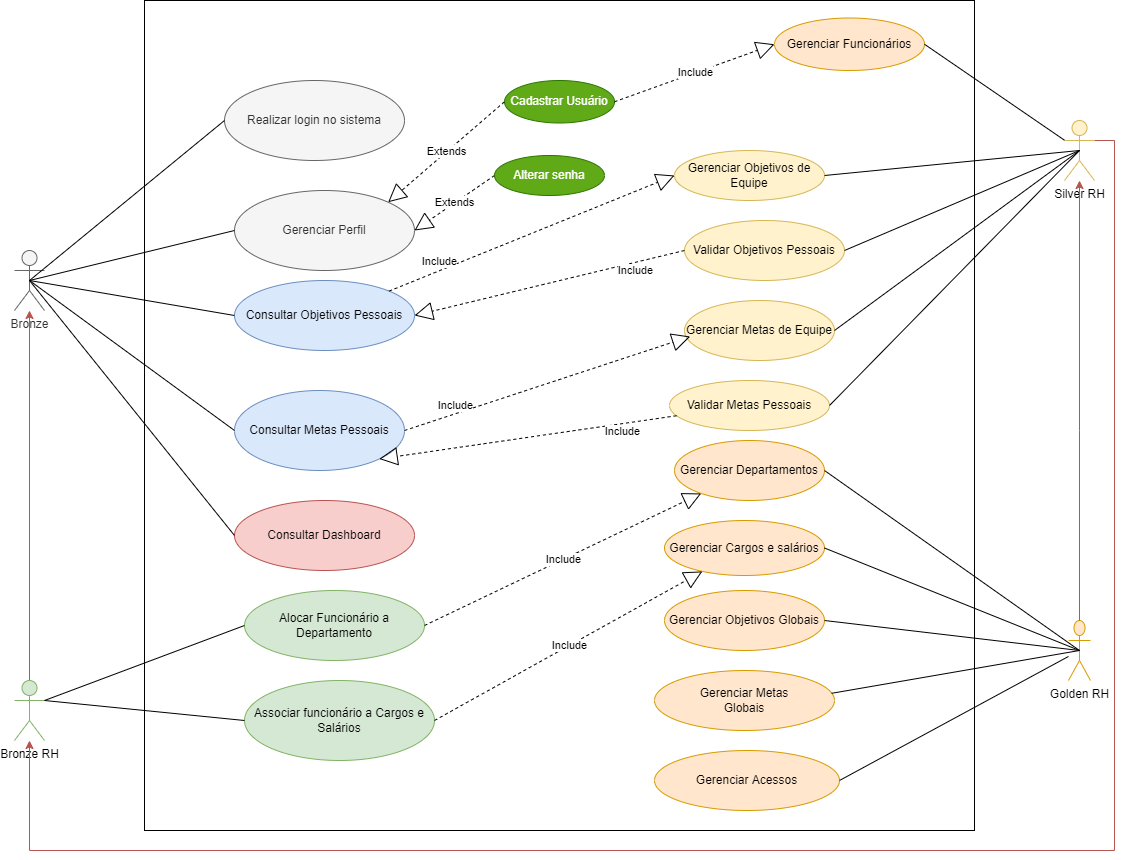

The diagram above was exported from draw.io. Its source (the exported page's mxGraphModel, read from the mxfile embedded in the PNG):
<mxGraphModel dx="1736" dy="980" grid="1" gridSize="10" guides="1" tooltips="1" connect="1" arrows="1" fold="1" page="1" pageScale="1" pageWidth="827" pageHeight="1169" math="0" shadow="0">
  <root>
    <mxCell id="0" />
    <mxCell id="1" parent="0" />
    <mxCell id="hsO9aPJw0ODE2f-euTs8-1" value="" style="whiteSpace=wrap;html=1;aspect=fixed;" parent="1" vertex="1">
      <mxGeometry x="190" y="40" width="830" height="830" as="geometry" />
    </mxCell>
    <mxCell id="hsO9aPJw0ODE2f-euTs8-2" value="Bronze" style="shape=umlActor;verticalLabelPosition=bottom;verticalAlign=top;html=1;outlineConnect=0;fillColor=#f5f5f5;fontColor=#333333;strokeColor=#666666;" parent="1" vertex="1">
      <mxGeometry x="60" y="290" width="30" height="60" as="geometry" />
    </mxCell>
    <mxCell id="hsO9aPJw0ODE2f-euTs8-29" style="edgeStyle=orthogonalEdgeStyle;rounded=0;orthogonalLoop=1;jettySize=auto;html=1;startArrow=none;startFill=0;endArrow=classic;endFill=1;fillColor=#f8cecc;strokeColor=#b85450;" parent="1" source="hsO9aPJw0ODE2f-euTs8-4" target="hsO9aPJw0ODE2f-euTs8-2" edge="1">
      <mxGeometry relative="1" as="geometry">
        <mxPoint x="115" y="220" as="targetPoint" />
      </mxGeometry>
    </mxCell>
    <mxCell id="hsO9aPJw0ODE2f-euTs8-4" value="Bronze RH" style="shape=umlActor;verticalLabelPosition=bottom;verticalAlign=top;html=1;outlineConnect=0;fillColor=#d5e8d4;strokeColor=#82b366;" parent="1" vertex="1">
      <mxGeometry x="60" y="720" width="30" height="60" as="geometry" />
    </mxCell>
    <mxCell id="hsO9aPJw0ODE2f-euTs8-5" value="Golden RH" style="shape=umlActor;verticalLabelPosition=bottom;verticalAlign=top;html=1;outlineConnect=0;fillColor=#ffe6cc;strokeColor=#d79b00;" parent="1" vertex="1">
      <mxGeometry x="1114" y="660" width="22" height="60" as="geometry" />
    </mxCell>
    <mxCell id="hsO9aPJw0ODE2f-euTs8-6" value="Realizar login no sistema" style="ellipse;whiteSpace=wrap;html=1;fillColor=#f5f5f5;fontColor=#333333;strokeColor=#666666;" parent="1" vertex="1">
      <mxGeometry x="270" y="120" width="180" height="80" as="geometry" />
    </mxCell>
    <mxCell id="hsO9aPJw0ODE2f-euTs8-7" value="" style="endArrow=none;html=1;rounded=0;exitX=0.5;exitY=0.5;exitDx=0;exitDy=0;exitPerimeter=0;entryX=0;entryY=0.5;entryDx=0;entryDy=0;" parent="1" source="hsO9aPJw0ODE2f-euTs8-2" target="hsO9aPJw0ODE2f-euTs8-6" edge="1">
      <mxGeometry width="50" height="50" relative="1" as="geometry">
        <mxPoint x="390" y="170" as="sourcePoint" />
        <mxPoint x="440" y="120" as="targetPoint" />
      </mxGeometry>
    </mxCell>
    <mxCell id="hsO9aPJw0ODE2f-euTs8-8" value="Gerenciar Perfil" style="ellipse;whiteSpace=wrap;html=1;fillColor=#f5f5f5;fontColor=#333333;strokeColor=#666666;" parent="1" vertex="1">
      <mxGeometry x="280" y="230" width="180" height="80" as="geometry" />
    </mxCell>
    <mxCell id="hsO9aPJw0ODE2f-euTs8-9" value="Cadastrar Usuário" style="ellipse;whiteSpace=wrap;html=1;fillColor=#60a917;fontColor=#ffffff;strokeColor=#2D7600;" parent="1" vertex="1">
      <mxGeometry x="550" y="120" width="110" height="42.5" as="geometry" />
    </mxCell>
    <mxCell id="hsO9aPJw0ODE2f-euTs8-10" value="Alterar senha" style="ellipse;whiteSpace=wrap;html=1;fillColor=#60a917;fontColor=#ffffff;strokeColor=#2D7600;" parent="1" vertex="1">
      <mxGeometry x="540" y="195" width="110" height="40" as="geometry" />
    </mxCell>
    <mxCell id="hsO9aPJw0ODE2f-euTs8-16" value="Extends" style="endArrow=block;endSize=16;endFill=0;html=1;rounded=0;exitX=0;exitY=0.5;exitDx=0;exitDy=0;entryX=1;entryY=0;entryDx=0;entryDy=0;dashed=1;" parent="1" source="hsO9aPJw0ODE2f-euTs8-9" target="hsO9aPJw0ODE2f-euTs8-8" edge="1">
      <mxGeometry width="160" relative="1" as="geometry">
        <mxPoint x="330" y="240" as="sourcePoint" />
        <mxPoint x="490" y="240" as="targetPoint" />
      </mxGeometry>
    </mxCell>
    <mxCell id="hsO9aPJw0ODE2f-euTs8-17" value="Extends" style="endArrow=block;endSize=16;endFill=0;html=1;rounded=0;exitX=0;exitY=0.5;exitDx=0;exitDy=0;entryX=1;entryY=0.5;entryDx=0;entryDy=0;dashed=1;" parent="1" source="hsO9aPJw0ODE2f-euTs8-10" target="hsO9aPJw0ODE2f-euTs8-8" edge="1">
      <mxGeometry width="160" relative="1" as="geometry">
        <mxPoint x="590" y="135" as="sourcePoint" />
        <mxPoint x="470" y="160" as="targetPoint" />
      </mxGeometry>
    </mxCell>
    <mxCell id="hsO9aPJw0ODE2f-euTs8-21" value="" style="endArrow=none;html=1;rounded=0;exitX=0.5;exitY=0.5;exitDx=0;exitDy=0;exitPerimeter=0;entryX=0;entryY=0.5;entryDx=0;entryDy=0;" parent="1" source="hsO9aPJw0ODE2f-euTs8-2" target="hsO9aPJw0ODE2f-euTs8-8" edge="1">
      <mxGeometry width="50" height="50" relative="1" as="geometry">
        <mxPoint x="110" y="110" as="sourcePoint" />
        <mxPoint x="280" y="170" as="targetPoint" />
      </mxGeometry>
    </mxCell>
    <mxCell id="hsO9aPJw0ODE2f-euTs8-25" value="Consultar Metas Pessoais" style="ellipse;whiteSpace=wrap;html=1;fillColor=#dae8fc;strokeColor=#6c8ebf;" parent="1" vertex="1">
      <mxGeometry x="280" y="430" width="170" height="80" as="geometry" />
    </mxCell>
    <mxCell id="hsO9aPJw0ODE2f-euTs8-27" style="edgeStyle=orthogonalEdgeStyle;rounded=0;orthogonalLoop=1;jettySize=auto;html=1;exitX=0.5;exitY=1;exitDx=0;exitDy=0;startArrow=none;startFill=0;endArrow=none;endFill=0;" parent="1" source="hsO9aPJw0ODE2f-euTs8-25" target="hsO9aPJw0ODE2f-euTs8-25" edge="1">
      <mxGeometry relative="1" as="geometry" />
    </mxCell>
    <mxCell id="hsO9aPJw0ODE2f-euTs8-31" value="Alocar Funcionário a Departamento" style="ellipse;whiteSpace=wrap;html=1;fillColor=#d5e8d4;strokeColor=#82b366;" parent="1" vertex="1">
      <mxGeometry x="290" y="630" width="180" height="70" as="geometry" />
    </mxCell>
    <mxCell id="hsO9aPJw0ODE2f-euTs8-32" value="Consultar Objetivos Pessoais" style="ellipse;whiteSpace=wrap;html=1;fillColor=#dae8fc;strokeColor=#6c8ebf;" parent="1" vertex="1">
      <mxGeometry x="280" y="320" width="180" height="70" as="geometry" />
    </mxCell>
    <mxCell id="hsO9aPJw0ODE2f-euTs8-34" value="" style="endArrow=none;html=1;rounded=0;entryX=0;entryY=0.5;entryDx=0;entryDy=0;exitX=0.5;exitY=0.5;exitDx=0;exitDy=0;exitPerimeter=0;" parent="1" source="hsO9aPJw0ODE2f-euTs8-2" target="hsO9aPJw0ODE2f-euTs8-32" edge="1">
      <mxGeometry width="50" height="50" relative="1" as="geometry">
        <mxPoint x="390" y="465" as="sourcePoint" />
        <mxPoint x="440" y="415" as="targetPoint" />
      </mxGeometry>
    </mxCell>
    <mxCell id="hsO9aPJw0ODE2f-euTs8-38" value="" style="endArrow=none;html=1;rounded=0;entryX=0;entryY=0.5;entryDx=0;entryDy=0;exitX=0.5;exitY=0.5;exitDx=0;exitDy=0;exitPerimeter=0;" parent="1" source="hsO9aPJw0ODE2f-euTs8-2" target="hsO9aPJw0ODE2f-euTs8-25" edge="1">
      <mxGeometry width="50" height="50" relative="1" as="geometry">
        <mxPoint x="590" y="450" as="sourcePoint" />
        <mxPoint x="640" y="400" as="targetPoint" />
      </mxGeometry>
    </mxCell>
    <mxCell id="hsO9aPJw0ODE2f-euTs8-41" value="" style="endArrow=none;html=1;rounded=0;entryX=0;entryY=0.5;entryDx=0;entryDy=0;exitX=1;exitY=0.3333333333333333;exitDx=0;exitDy=0;exitPerimeter=0;" parent="1" source="hsO9aPJw0ODE2f-euTs8-4" target="hsO9aPJw0ODE2f-euTs8-31" edge="1">
      <mxGeometry width="50" height="50" relative="1" as="geometry">
        <mxPoint x="80" y="490" as="sourcePoint" />
        <mxPoint x="470" y="370" as="targetPoint" />
      </mxGeometry>
    </mxCell>
    <mxCell id="hsO9aPJw0ODE2f-euTs8-44" value="Associar funcionário a Cargos e Salários" style="ellipse;whiteSpace=wrap;html=1;fillColor=#d5e8d4;strokeColor=#82b366;" parent="1" vertex="1">
      <mxGeometry x="290" y="720" width="190" height="80" as="geometry" />
    </mxCell>
    <mxCell id="hsO9aPJw0ODE2f-euTs8-45" value="" style="endArrow=none;html=1;rounded=0;entryX=0;entryY=0.5;entryDx=0;entryDy=0;exitX=1;exitY=0.3333333333333333;exitDx=0;exitDy=0;exitPerimeter=0;" parent="1" source="hsO9aPJw0ODE2f-euTs8-4" target="hsO9aPJw0ODE2f-euTs8-44" edge="1">
      <mxGeometry width="50" height="50" relative="1" as="geometry">
        <mxPoint x="80" y="490" as="sourcePoint" />
        <mxPoint x="470" y="500" as="targetPoint" />
      </mxGeometry>
    </mxCell>
    <mxCell id="DHmAA8ZBq4wPDh4AaWuZ-20" style="edgeStyle=orthogonalEdgeStyle;rounded=0;orthogonalLoop=1;jettySize=auto;html=1;exitX=1;exitY=0.3333333333333333;exitDx=0;exitDy=0;exitPerimeter=0;fillColor=#f8cecc;strokeColor=#b85450;" edge="1" parent="1" source="hsO9aPJw0ODE2f-euTs8-51">
      <mxGeometry relative="1" as="geometry">
        <mxPoint x="75" y="780" as="targetPoint" />
        <Array as="points">
          <mxPoint x="1160" y="180" />
          <mxPoint x="1160" y="890" />
          <mxPoint x="75" y="890" />
        </Array>
      </mxGeometry>
    </mxCell>
    <mxCell id="hsO9aPJw0ODE2f-euTs8-51" value="Silver RH" style="shape=umlActor;verticalLabelPosition=bottom;verticalAlign=top;html=1;outlineConnect=0;fillColor=#fff2cc;strokeColor=#d6b656;" parent="1" vertex="1">
      <mxGeometry x="1110" y="160" width="30" height="60" as="geometry" />
    </mxCell>
    <mxCell id="hsO9aPJw0ODE2f-euTs8-53" value="Gerenciar Funcionários" style="ellipse;whiteSpace=wrap;html=1;fillColor=#ffe6cc;strokeColor=#d79b00;" parent="1" vertex="1">
      <mxGeometry x="820" y="57.5" width="150" height="52.5" as="geometry" />
    </mxCell>
    <mxCell id="hsO9aPJw0ODE2f-euTs8-54" value="" style="endArrow=none;html=1;rounded=0;exitX=1;exitY=0.5;exitDx=0;exitDy=0;" parent="1" source="hsO9aPJw0ODE2f-euTs8-53" target="hsO9aPJw0ODE2f-euTs8-51" edge="1">
      <mxGeometry width="50" height="50" relative="1" as="geometry">
        <mxPoint x="780" y="610" as="sourcePoint" />
        <mxPoint x="830" y="560" as="targetPoint" />
        <Array as="points" />
      </mxGeometry>
    </mxCell>
    <mxCell id="hsO9aPJw0ODE2f-euTs8-55" value="Include" style="endArrow=block;endSize=16;endFill=0;html=1;rounded=0;exitX=1;exitY=0.5;exitDx=0;exitDy=0;entryX=0;entryY=0.5;entryDx=0;entryDy=0;dashed=1;" parent="1" source="hsO9aPJw0ODE2f-euTs8-9" target="hsO9aPJw0ODE2f-euTs8-53" edge="1">
      <mxGeometry width="160" relative="1" as="geometry">
        <mxPoint x="470" y="375" as="sourcePoint" />
        <mxPoint x="685" y="420" as="targetPoint" />
      </mxGeometry>
    </mxCell>
    <mxCell id="hsO9aPJw0ODE2f-euTs8-56" value="Gerenciar Departamentos" style="ellipse;whiteSpace=wrap;html=1;fillColor=#ffe6cc;strokeColor=#d79b00;" parent="1" vertex="1">
      <mxGeometry x="720" y="480" width="150" height="60" as="geometry" />
    </mxCell>
    <mxCell id="hsO9aPJw0ODE2f-euTs8-58" value="" style="endArrow=none;html=1;rounded=0;exitX=1;exitY=0.5;exitDx=0;exitDy=0;entryX=0.5;entryY=0.5;entryDx=0;entryDy=0;entryPerimeter=0;" parent="1" source="hsO9aPJw0ODE2f-euTs8-56" target="hsO9aPJw0ODE2f-euTs8-5" edge="1">
      <mxGeometry width="50" height="50" relative="1" as="geometry">
        <mxPoint x="1070" y="395" as="sourcePoint" />
        <mxPoint x="1230" y="470" as="targetPoint" />
        <Array as="points" />
      </mxGeometry>
    </mxCell>
    <mxCell id="hsO9aPJw0ODE2f-euTs8-59" value="Include" style="endArrow=block;endSize=16;endFill=0;html=1;rounded=0;exitX=1;exitY=0.5;exitDx=0;exitDy=0;dashed=1;" parent="1" source="hsO9aPJw0ODE2f-euTs8-31" target="hsO9aPJw0ODE2f-euTs8-56" edge="1">
      <mxGeometry width="160" relative="1" as="geometry">
        <mxPoint x="780" y="250" as="sourcePoint" />
        <mxPoint x="975" y="370" as="targetPoint" />
      </mxGeometry>
    </mxCell>
    <mxCell id="hsO9aPJw0ODE2f-euTs8-60" value="Gerenciar Metas&lt;br&gt;Globais" style="ellipse;whiteSpace=wrap;html=1;fillColor=#ffe6cc;strokeColor=#d79b00;" parent="1" vertex="1">
      <mxGeometry x="700" y="710" width="180" height="60" as="geometry" />
    </mxCell>
    <mxCell id="hsO9aPJw0ODE2f-euTs8-61" value="" style="endArrow=none;html=1;rounded=0;exitX=0.984;exitY=0.38;exitDx=0;exitDy=0;entryX=0.5;entryY=0.5;entryDx=0;entryDy=0;entryPerimeter=0;exitPerimeter=0;" parent="1" source="hsO9aPJw0ODE2f-euTs8-60" target="hsO9aPJw0ODE2f-euTs8-5" edge="1">
      <mxGeometry width="50" height="50" relative="1" as="geometry">
        <mxPoint x="1070" y="485" as="sourcePoint" />
        <mxPoint x="1235" y="470" as="targetPoint" />
        <Array as="points" />
      </mxGeometry>
    </mxCell>
    <mxCell id="hsO9aPJw0ODE2f-euTs8-62" value="Gerenciar Objetivos Globais" style="ellipse;whiteSpace=wrap;html=1;fillColor=#ffe6cc;strokeColor=#d79b00;" parent="1" vertex="1">
      <mxGeometry x="710" y="630" width="160" height="60" as="geometry" />
    </mxCell>
    <mxCell id="hsO9aPJw0ODE2f-euTs8-63" value="" style="endArrow=none;html=1;rounded=0;exitX=1;exitY=0.5;exitDx=0;exitDy=0;entryX=0.5;entryY=0.5;entryDx=0;entryDy=0;entryPerimeter=0;" parent="1" source="hsO9aPJw0ODE2f-euTs8-62" target="hsO9aPJw0ODE2f-euTs8-5" edge="1">
      <mxGeometry width="50" height="50" relative="1" as="geometry">
        <mxPoint x="1066.96" y="504" as="sourcePoint" />
        <mxPoint x="1235" y="470" as="targetPoint" />
        <Array as="points" />
      </mxGeometry>
    </mxCell>
    <mxCell id="hsO9aPJw0ODE2f-euTs8-64" value="Gerenciar Cargos e salários" style="ellipse;whiteSpace=wrap;html=1;fillColor=#ffe6cc;strokeColor=#d79b00;" parent="1" vertex="1">
      <mxGeometry x="710" y="560" width="160" height="55" as="geometry" />
    </mxCell>
    <mxCell id="hsO9aPJw0ODE2f-euTs8-65" value="" style="endArrow=none;html=1;rounded=0;entryX=0.5;entryY=0.5;entryDx=0;entryDy=0;entryPerimeter=0;exitX=1;exitY=0.5;exitDx=0;exitDy=0;" parent="1" source="hsO9aPJw0ODE2f-euTs8-64" target="hsO9aPJw0ODE2f-euTs8-5" edge="1">
      <mxGeometry width="50" height="50" relative="1" as="geometry">
        <mxPoint x="1070" y="575" as="sourcePoint" />
        <mxPoint x="1235" y="470" as="targetPoint" />
        <Array as="points" />
      </mxGeometry>
    </mxCell>
    <mxCell id="hsO9aPJw0ODE2f-euTs8-66" value="Include" style="endArrow=block;endSize=16;endFill=0;html=1;rounded=0;exitX=1;exitY=0.5;exitDx=0;exitDy=0;dashed=1;" parent="1" source="hsO9aPJw0ODE2f-euTs8-44" target="hsO9aPJw0ODE2f-euTs8-64" edge="1">
      <mxGeometry width="160" relative="1" as="geometry">
        <mxPoint x="460" y="510" as="sourcePoint" />
        <mxPoint x="870" y="635" as="targetPoint" />
      </mxGeometry>
    </mxCell>
    <mxCell id="hsO9aPJw0ODE2f-euTs8-75" value="Gerenciar Metas de Equipe" style="ellipse;whiteSpace=wrap;html=1;fillColor=#fff2cc;strokeColor=#d6b656;" parent="1" vertex="1">
      <mxGeometry x="730" y="340" width="150" height="60" as="geometry" />
    </mxCell>
    <mxCell id="hsO9aPJw0ODE2f-euTs8-76" value="" style="endArrow=none;html=1;rounded=0;entryX=0.5;entryY=0.5;entryDx=0;entryDy=0;entryPerimeter=0;exitX=1;exitY=0.5;exitDx=0;exitDy=0;" parent="1" source="hsO9aPJw0ODE2f-euTs8-75" target="hsO9aPJw0ODE2f-euTs8-51" edge="1">
      <mxGeometry width="50" height="50" relative="1" as="geometry">
        <mxPoint x="1170" y="625" as="sourcePoint" />
        <mxPoint x="1335" y="470" as="targetPoint" />
        <Array as="points" />
      </mxGeometry>
    </mxCell>
    <mxCell id="hsO9aPJw0ODE2f-euTs8-79" value="Gerenciar Objetivos de Equipe" style="ellipse;whiteSpace=wrap;html=1;fillColor=#fff2cc;strokeColor=#d6b656;" parent="1" vertex="1">
      <mxGeometry x="720" y="190" width="150" height="50" as="geometry" />
    </mxCell>
    <mxCell id="hsO9aPJw0ODE2f-euTs8-80" value="" style="endArrow=none;html=1;rounded=0;entryX=0.5;entryY=0.5;entryDx=0;entryDy=0;entryPerimeter=0;exitX=1;exitY=0.5;exitDx=0;exitDy=0;" parent="1" source="hsO9aPJw0ODE2f-euTs8-79" target="hsO9aPJw0ODE2f-euTs8-51" edge="1">
      <mxGeometry width="50" height="50" relative="1" as="geometry">
        <mxPoint x="1160" y="825" as="sourcePoint" />
        <mxPoint x="1335" y="890" as="targetPoint" />
        <Array as="points" />
      </mxGeometry>
    </mxCell>
    <mxCell id="hsO9aPJw0ODE2f-euTs8-82" value="Include" style="endArrow=block;endSize=16;endFill=0;html=1;rounded=0;exitX=1;exitY=0.5;exitDx=0;exitDy=0;entryX=0.038;entryY=0.6;entryDx=0;entryDy=0;entryPerimeter=0;dashed=1;" parent="1" source="hsO9aPJw0ODE2f-euTs8-25" target="hsO9aPJw0ODE2f-euTs8-75" edge="1">
      <mxGeometry x="-0.6298" y="8" width="160" relative="1" as="geometry">
        <mxPoint x="776.916329470142" y="841.0175433776303" as="sourcePoint" />
        <mxPoint x="835.9499999999998" y="690" as="targetPoint" />
        <mxPoint as="offset" />
      </mxGeometry>
    </mxCell>
    <mxCell id="hsO9aPJw0ODE2f-euTs8-83" value="Include" style="endArrow=block;endSize=16;endFill=0;html=1;rounded=0;exitX=1;exitY=0;exitDx=0;exitDy=0;entryX=0;entryY=0.5;entryDx=0;entryDy=0;dashed=1;" parent="1" source="hsO9aPJw0ODE2f-euTs8-32" target="hsO9aPJw0ODE2f-euTs8-79" edge="1">
      <mxGeometry x="-0.6298" y="8" width="160" relative="1" as="geometry">
        <mxPoint x="450" y="715" as="sourcePoint" />
        <mxPoint x="926.0799999999999" y="804" as="targetPoint" />
        <mxPoint as="offset" />
      </mxGeometry>
    </mxCell>
    <mxCell id="hsO9aPJw0ODE2f-euTs8-84" style="edgeStyle=orthogonalEdgeStyle;rounded=0;orthogonalLoop=1;jettySize=auto;html=1;startArrow=none;startFill=0;endArrow=classic;endFill=1;exitX=0.5;exitY=0;exitDx=0;exitDy=0;exitPerimeter=0;entryX=0.5;entryY=1;entryDx=0;entryDy=0;entryPerimeter=0;fillColor=#f8cecc;strokeColor=#b85450;" parent="1" source="hsO9aPJw0ODE2f-euTs8-5" target="hsO9aPJw0ODE2f-euTs8-51" edge="1">
      <mxGeometry relative="1" as="geometry">
        <mxPoint x="1280" y="517.5" as="sourcePoint" />
        <mxPoint x="1160" y="460" as="targetPoint" />
        <Array as="points">
          <mxPoint x="1125" y="470" />
          <mxPoint x="1125" y="470" />
        </Array>
      </mxGeometry>
    </mxCell>
    <mxCell id="hsO9aPJw0ODE2f-euTs8-88" value="Consultar Dashboard" style="ellipse;whiteSpace=wrap;html=1;fillColor=#f8cecc;strokeColor=#b85450;" parent="1" vertex="1">
      <mxGeometry x="280" y="540" width="180" height="70" as="geometry" />
    </mxCell>
    <mxCell id="hsO9aPJw0ODE2f-euTs8-97" value="Validar Metas Pessoais" style="ellipse;whiteSpace=wrap;html=1;fillColor=#fff2cc;strokeColor=#d6b656;" parent="1" vertex="1">
      <mxGeometry x="715" y="420" width="160" height="50" as="geometry" />
    </mxCell>
    <mxCell id="hsO9aPJw0ODE2f-euTs8-98" value="Validar Objetivos Pessoais" style="ellipse;whiteSpace=wrap;html=1;fillColor=#fff2cc;strokeColor=#d6b656;" parent="1" vertex="1">
      <mxGeometry x="730" y="260" width="160" height="60" as="geometry" />
    </mxCell>
    <mxCell id="hsO9aPJw0ODE2f-euTs8-99" value="Include" style="endArrow=block;endSize=16;endFill=0;html=1;rounded=0;entryX=1;entryY=1;entryDx=0;entryDy=0;dashed=1;" parent="1" source="hsO9aPJw0ODE2f-euTs8-97" target="hsO9aPJw0ODE2f-euTs8-25" edge="1">
      <mxGeometry x="-0.6298" y="8" width="160" relative="1" as="geometry">
        <mxPoint x="449.999999999995" y="714.9999999999998" as="sourcePoint" />
        <mxPoint x="926.0800000000004" y="803.9999999999998" as="targetPoint" />
        <mxPoint as="offset" />
      </mxGeometry>
    </mxCell>
    <mxCell id="hsO9aPJw0ODE2f-euTs8-100" value="Include" style="endArrow=block;endSize=16;endFill=0;html=1;rounded=0;exitX=0;exitY=0.5;exitDx=0;exitDy=0;dashed=1;" parent="1" source="hsO9aPJw0ODE2f-euTs8-98" edge="1">
      <mxGeometry x="-0.6298" y="8" width="160" relative="1" as="geometry">
        <mxPoint x="459.999999999995" y="724.9999999999998" as="sourcePoint" />
        <mxPoint x="460" y="355" as="targetPoint" />
        <mxPoint as="offset" />
      </mxGeometry>
    </mxCell>
    <mxCell id="hsO9aPJw0ODE2f-euTs8-101" value="" style="endArrow=none;html=1;rounded=0;entryX=0.5;entryY=0.5;entryDx=0;entryDy=0;entryPerimeter=0;exitX=1;exitY=0.5;exitDx=0;exitDy=0;" parent="1" source="hsO9aPJw0ODE2f-euTs8-97" target="hsO9aPJw0ODE2f-euTs8-51" edge="1">
      <mxGeometry width="50" height="50" relative="1" as="geometry">
        <mxPoint x="860.0000000000068" y="1025" as="sourcePoint" />
        <mxPoint x="1425" y="779.9999999999998" as="targetPoint" />
        <Array as="points" />
      </mxGeometry>
    </mxCell>
    <mxCell id="hsO9aPJw0ODE2f-euTs8-103" value="" style="endArrow=none;html=1;rounded=0;entryX=0.5;entryY=0.5;entryDx=0;entryDy=0;entryPerimeter=0;exitX=1;exitY=0.5;exitDx=0;exitDy=0;" parent="1" source="hsO9aPJw0ODE2f-euTs8-98" target="hsO9aPJw0ODE2f-euTs8-51" edge="1">
      <mxGeometry width="50" height="50" relative="1" as="geometry">
        <mxPoint x="900" y="945" as="sourcePoint" />
        <mxPoint x="1425" y="909.9999999999998" as="targetPoint" />
        <Array as="points" />
      </mxGeometry>
    </mxCell>
    <mxCell id="hsO9aPJw0ODE2f-euTs8-104" value="Gerenciar Acessos" style="ellipse;whiteSpace=wrap;html=1;fillColor=#ffe6cc;strokeColor=#d79b00;" parent="1" vertex="1">
      <mxGeometry x="700" y="790" width="185" height="60" as="geometry" />
    </mxCell>
    <mxCell id="hsO9aPJw0ODE2f-euTs8-105" value="" style="endArrow=none;html=1;rounded=0;exitX=1;exitY=0.5;exitDx=0;exitDy=0;" parent="1" source="hsO9aPJw0ODE2f-euTs8-104" target="hsO9aPJw0ODE2f-euTs8-5" edge="1">
      <mxGeometry width="50" height="50" relative="1" as="geometry">
        <mxPoint x="1157.6" y="647.9999999999998" as="sourcePoint" />
        <mxPoint x="1440" y="330" as="targetPoint" />
        <Array as="points" />
      </mxGeometry>
    </mxCell>
    <mxCell id="DHmAA8ZBq4wPDh4AaWuZ-10" value="" style="endArrow=none;html=1;rounded=0;entryX=0;entryY=0.5;entryDx=0;entryDy=0;exitX=0.5;exitY=0.5;exitDx=0;exitDy=0;exitPerimeter=0;" edge="1" parent="1" source="hsO9aPJw0ODE2f-euTs8-2" target="hsO9aPJw0ODE2f-euTs8-88">
      <mxGeometry width="50" height="50" relative="1" as="geometry">
        <mxPoint x="80" y="210" as="sourcePoint" />
        <mxPoint x="130" y="160" as="targetPoint" />
      </mxGeometry>
    </mxCell>
  </root>
</mxGraphModel>